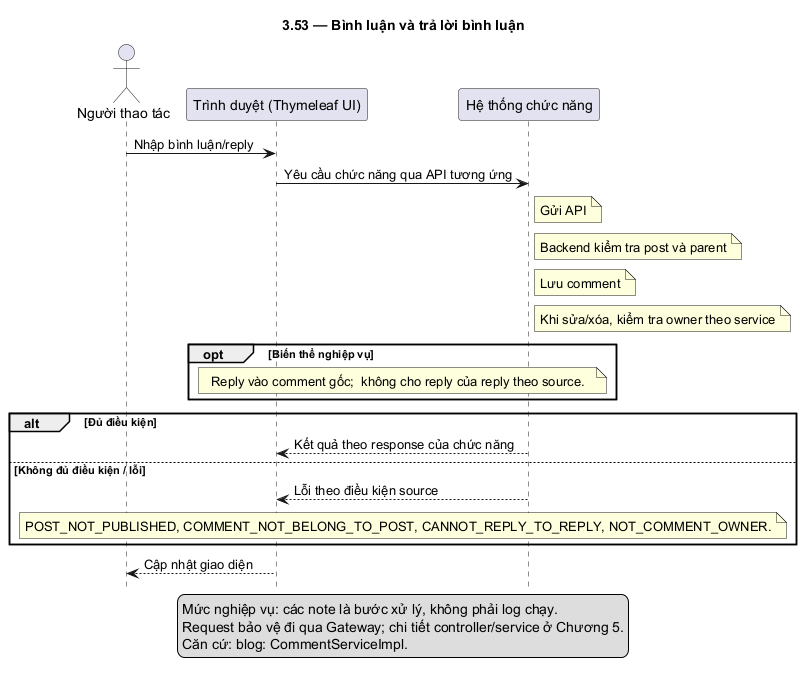

The diagram above was rendered by PlantUML. Its source (embedded in the PNG):
@startuml
skinparam defaultFontName DejaVu Sans
skinparam shadowing false
hide footbox
title 3.53 — Bình luận và trả lời bình luận
actor "Người thao tác" as U
participant "Trình duyệt (Thymeleaf UI)" as F
participant "Hệ thống chức năng" as B
U -> F: Nhập bình luận/reply
F -> B: Yêu cầu chức năng qua API tương ứng
note right of B: Gửi API
note right of B: Backend kiểm tra post và parent
note right of B: Lưu comment
note right of B: Khi sửa/xóa, kiểm tra owner theo service
opt Biến thể nghiệp vụ
note over F,B: Reply vào comment gốc;  không cho reply của reply theo source.
end
alt Đủ điều kiện
B --> F: Kết quả theo response của chức năng
else Không đủ điều kiện / lỗi
B --> F: Lỗi theo điều kiện source
note over F,B: POST_NOT_PUBLISHED, COMMENT_NOT_BELONG_TO_POST, CANNOT_REPLY_TO_REPLY, NOT_COMMENT_OWNER.
end
F --> U: Cập nhật giao diện
legend bottom
Mức nghiệp vụ: các note là bước xử lý, không phải log chạy.
Request bảo vệ đi qua Gateway; chi tiết controller/service ở Chương 5.
Căn cứ: blog: CommentServiceImpl.
endlegend
@enduml